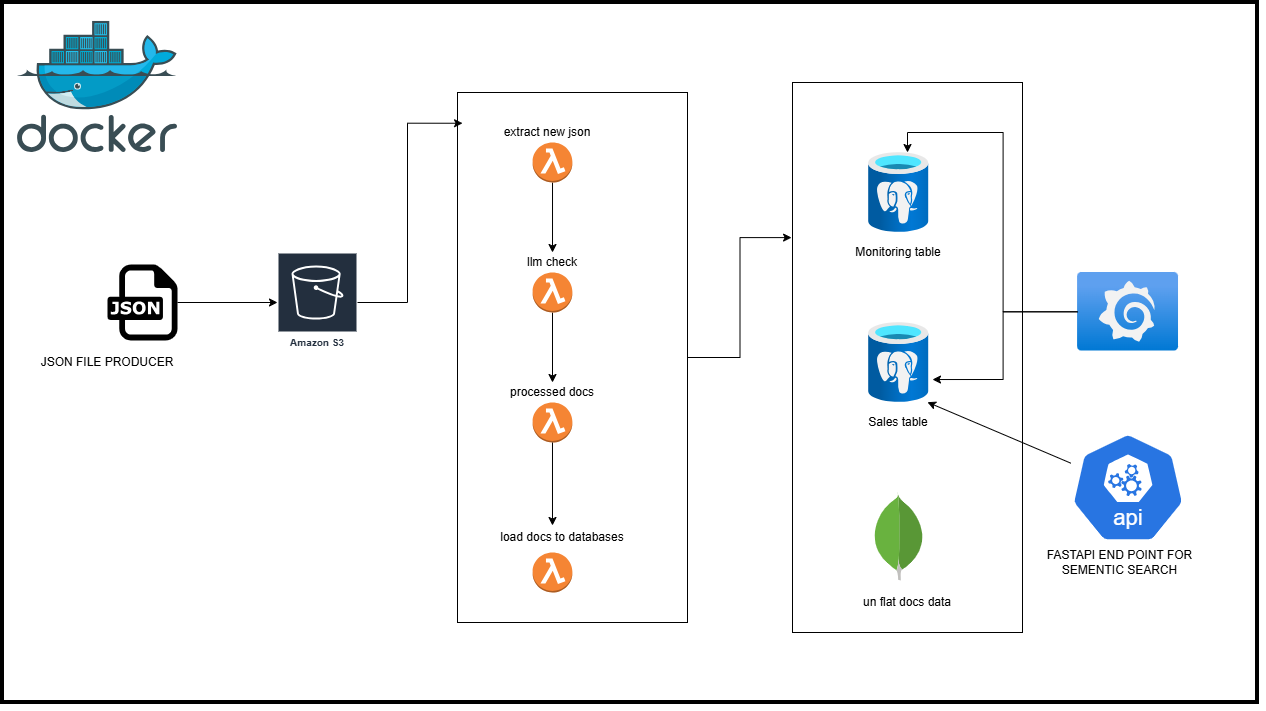

The diagram above was exported from draw.io. Its source (the exported page's mxGraphModel, read from the mxfile embedded in the PNG):
<mxGraphModel dx="2276" dy="777" grid="1" gridSize="10" guides="1" tooltips="1" connect="1" arrows="1" fold="1" page="1" pageScale="1" pageWidth="850" pageHeight="1100" math="0" shadow="0">
  <root>
    <mxCell id="0" />
    <mxCell id="1" parent="0" />
    <mxCell id="5An1ta9CMVIlM8RFxhE1-17" edge="1" parent="1" source="5An1ta9CMVIlM8RFxhE1-2" style="edgeStyle=orthogonalEdgeStyle;rounded=0;orthogonalLoop=1;jettySize=auto;html=1;" target="5An1ta9CMVIlM8RFxhE1-7">
      <mxGeometry relative="1" as="geometry" />
    </mxCell>
    <mxCell id="5An1ta9CMVIlM8RFxhE1-2" parent="1" style="dashed=0;outlineConnect=0;html=1;align=center;labelPosition=center;verticalLabelPosition=bottom;verticalAlign=top;shape=mxgraph.weblogos.json" value="" vertex="1">
      <mxGeometry height="75.8" width="70" x="-180" y="312.1" as="geometry" />
    </mxCell>
    <mxCell id="5An1ta9CMVIlM8RFxhE1-4" parent="1" style="text;html=1;whiteSpace=wrap;strokeColor=none;fillColor=none;align=center;verticalAlign=middle;rounded=0;" value="JSON FILE PRODUCER" vertex="1">
      <mxGeometry height="40" width="140" x="-250" y="390" as="geometry" />
    </mxCell>
    <mxCell id="5An1ta9CMVIlM8RFxhE1-7" parent="1" style="sketch=0;outlineConnect=0;fontColor=#232F3E;gradientColor=none;strokeColor=#ffffff;fillColor=#232F3E;dashed=0;verticalLabelPosition=middle;verticalAlign=bottom;align=center;html=1;whiteSpace=wrap;fontSize=10;fontStyle=1;spacing=3;shape=mxgraph.aws4.productIcon;prIcon=mxgraph.aws4.s3;" value="Amazon S3" vertex="1">
      <mxGeometry height="100" width="80" x="-10" y="300" as="geometry" />
    </mxCell>
    <mxCell id="5An1ta9CMVIlM8RFxhE1-13" parent="1" style="image;aspect=fixed;html=1;points=[];align=center;fontSize=12;image=img/lib/azure2/databases/Azure_Database_PostgreSQL_Server.svg;" value="" vertex="1">
      <mxGeometry height="80" width="60" x="581.2" y="200" as="geometry" />
    </mxCell>
    <mxCell id="5An1ta9CMVIlM8RFxhE1-14" parent="1" style="image;aspect=fixed;html=1;points=[];align=center;fontSize=12;image=img/lib/azure2/databases/Azure_Database_PostgreSQL_Server.svg;" value="" vertex="1">
      <mxGeometry height="80" width="60" x="581.2" y="370" as="geometry" />
    </mxCell>
    <mxCell id="5An1ta9CMVIlM8RFxhE1-15" parent="1" style="dashed=0;outlineConnect=0;html=1;align=center;labelPosition=center;verticalLabelPosition=bottom;verticalAlign=top;shape=mxgraph.weblogos.mongodb" value="" vertex="1">
      <mxGeometry height="86.2" width="51.2" x="585.6" y="541.9" as="geometry" />
    </mxCell>
    <mxCell id="5An1ta9CMVIlM8RFxhE1-16" parent="1" style="image;aspect=fixed;html=1;points=[];align=center;fontSize=12;image=img/lib/azure2/other/Grafana.svg;" value="" vertex="1">
      <mxGeometry height="78.5" width="101.1" x="790" y="320" as="geometry" />
    </mxCell>
    <mxCell id="5An1ta9CMVIlM8RFxhE1-24" parent="1" style="whiteSpace=wrap;html=1;fillColor=none;" value="" vertex="1">
      <mxGeometry height="530" width="230" x="170" y="140" as="geometry" />
    </mxCell>
    <mxCell id="5An1ta9CMVIlM8RFxhE1-25" edge="1" parent="1" source="5An1ta9CMVIlM8RFxhE1-7" style="edgeStyle=orthogonalEdgeStyle;rounded=0;orthogonalLoop=1;jettySize=auto;html=1;entryX=0.022;entryY=0.058;entryDx=0;entryDy=0;entryPerimeter=0;" target="5An1ta9CMVIlM8RFxhE1-24">
      <mxGeometry relative="1" as="geometry" />
    </mxCell>
    <mxCell id="5An1ta9CMVIlM8RFxhE1-26" parent="1" style="text;html=1;whiteSpace=wrap;strokeColor=none;fillColor=none;align=center;verticalAlign=middle;rounded=0;" value="extract new json" vertex="1">
      <mxGeometry height="20" width="90" x="215.13" y="170" as="geometry" />
    </mxCell>
    <mxCell id="5An1ta9CMVIlM8RFxhE1-29" parent="1" style="text;html=1;whiteSpace=wrap;strokeColor=none;fillColor=none;align=center;verticalAlign=middle;rounded=0;" value="llm check" vertex="1">
      <mxGeometry height="20" width="90" x="220" y="300" as="geometry" />
    </mxCell>
    <mxCell id="5An1ta9CMVIlM8RFxhE1-30" parent="1" style="text;html=1;whiteSpace=wrap;strokeColor=none;fillColor=none;align=center;verticalAlign=middle;rounded=0;" value="processed docs" vertex="1">
      <mxGeometry height="20" width="90" x="220" y="430" as="geometry" />
    </mxCell>
    <mxCell id="5An1ta9CMVIlM8RFxhE1-31" parent="1" style="text;html=1;whiteSpace=wrap;strokeColor=none;fillColor=none;align=center;verticalAlign=middle;rounded=0;" value="load docs to databases" vertex="1">
      <mxGeometry height="30" width="130" x="210" y="570" as="geometry" />
    </mxCell>
    <mxCell id="5An1ta9CMVIlM8RFxhE1-39" edge="1" parent="1" source="5An1ta9CMVIlM8RFxhE1-33" style="edgeStyle=orthogonalEdgeStyle;rounded=0;orthogonalLoop=1;jettySize=auto;html=1;" target="5An1ta9CMVIlM8RFxhE1-29">
      <mxGeometry relative="1" as="geometry" />
    </mxCell>
    <mxCell id="5An1ta9CMVIlM8RFxhE1-33" parent="1" style="outlineConnect=0;dashed=0;verticalLabelPosition=bottom;verticalAlign=top;align=center;html=1;shape=mxgraph.aws3.lambda_function;fillColor=#F58534;gradientColor=none;" value="" vertex="1">
      <mxGeometry height="40" width="39.75" x="245.13" y="190" as="geometry" />
    </mxCell>
    <mxCell id="5An1ta9CMVIlM8RFxhE1-40" edge="1" parent="1" source="5An1ta9CMVIlM8RFxhE1-34" style="edgeStyle=orthogonalEdgeStyle;rounded=0;orthogonalLoop=1;jettySize=auto;html=1;entryX=0.5;entryY=0;entryDx=0;entryDy=0;" target="5An1ta9CMVIlM8RFxhE1-30">
      <mxGeometry relative="1" as="geometry" />
    </mxCell>
    <mxCell id="5An1ta9CMVIlM8RFxhE1-34" parent="1" style="outlineConnect=0;dashed=0;verticalLabelPosition=bottom;verticalAlign=top;align=center;html=1;shape=mxgraph.aws3.lambda_function;fillColor=#F58534;gradientColor=none;" value="" vertex="1">
      <mxGeometry height="40" width="39.75" x="245.13" y="320" as="geometry" />
    </mxCell>
    <mxCell id="5An1ta9CMVIlM8RFxhE1-35" parent="1" style="outlineConnect=0;dashed=0;verticalLabelPosition=bottom;verticalAlign=top;align=center;html=1;shape=mxgraph.aws3.lambda_function;fillColor=#F58534;gradientColor=none;" value="" vertex="1">
      <mxGeometry height="40" width="39.75" x="245.13" y="450" as="geometry" />
    </mxCell>
    <mxCell id="5An1ta9CMVIlM8RFxhE1-37" parent="1" style="outlineConnect=0;dashed=0;verticalLabelPosition=bottom;verticalAlign=top;align=center;html=1;shape=mxgraph.aws3.lambda_function;fillColor=#F58534;gradientColor=none;" value="" vertex="1">
      <mxGeometry height="40" width="39.75" x="245.13" y="600" as="geometry" />
    </mxCell>
    <mxCell id="5An1ta9CMVIlM8RFxhE1-41" edge="1" parent="1" source="5An1ta9CMVIlM8RFxhE1-35" style="edgeStyle=orthogonalEdgeStyle;rounded=0;orthogonalLoop=1;jettySize=auto;html=1;entryX=0.423;entryY=0.1;entryDx=0;entryDy=0;entryPerimeter=0;" target="5An1ta9CMVIlM8RFxhE1-31">
      <mxGeometry relative="1" as="geometry" />
    </mxCell>
    <mxCell id="5An1ta9CMVIlM8RFxhE1-47" parent="1" style="whiteSpace=wrap;html=1;fillColor=none;" value="" vertex="1">
      <mxGeometry height="550" width="230" x="505" y="130" as="geometry" />
    </mxCell>
    <mxCell id="5An1ta9CMVIlM8RFxhE1-51" edge="1" parent="1" source="5An1ta9CMVIlM8RFxhE1-16" style="edgeStyle=orthogonalEdgeStyle;rounded=0;orthogonalLoop=1;jettySize=auto;html=1;entryX=0.647;entryY=0;entryDx=0;entryDy=0;entryPerimeter=0;" target="5An1ta9CMVIlM8RFxhE1-13">
      <mxGeometry relative="1" as="geometry" />
    </mxCell>
    <mxCell id="5An1ta9CMVIlM8RFxhE1-52" edge="1" parent="1" source="5An1ta9CMVIlM8RFxhE1-16" style="edgeStyle=orthogonalEdgeStyle;rounded=0;orthogonalLoop=1;jettySize=auto;html=1;entryX=1.063;entryY=0.713;entryDx=0;entryDy=0;entryPerimeter=0;" target="5An1ta9CMVIlM8RFxhE1-14">
      <mxGeometry relative="1" as="geometry" />
    </mxCell>
    <mxCell id="5An1ta9CMVIlM8RFxhE1-53" parent="1" style="text;html=1;whiteSpace=wrap;strokeColor=none;fillColor=none;align=center;verticalAlign=middle;rounded=0;" value="Monitoring table" vertex="1">
      <mxGeometry height="20" width="90" x="566.2" y="290" as="geometry" />
    </mxCell>
    <mxCell id="5An1ta9CMVIlM8RFxhE1-55" parent="1" style="text;html=1;whiteSpace=wrap;strokeColor=none;fillColor=none;align=center;verticalAlign=middle;rounded=0;" value="Sales table" vertex="1">
      <mxGeometry height="20" width="90" x="566.2" y="460" as="geometry" />
    </mxCell>
    <mxCell id="5An1ta9CMVIlM8RFxhE1-56" parent="1" style="text;html=1;whiteSpace=wrap;strokeColor=none;fillColor=none;align=center;verticalAlign=middle;rounded=0;" value="un flat docs data" vertex="1">
      <mxGeometry height="20" width="100" x="570" y="640" as="geometry" />
    </mxCell>
    <mxCell id="5An1ta9CMVIlM8RFxhE1-57" edge="1" parent="1" source="5An1ta9CMVIlM8RFxhE1-24" style="edgeStyle=orthogonalEdgeStyle;rounded=0;orthogonalLoop=1;jettySize=auto;html=1;entryX=-0.004;entryY=0.282;entryDx=0;entryDy=0;entryPerimeter=0;" target="5An1ta9CMVIlM8RFxhE1-47">
      <mxGeometry relative="1" as="geometry" />
    </mxCell>
    <mxCell id="5An1ta9CMVIlM8RFxhE1-58" parent="1" style="rounded=0;whiteSpace=wrap;html=1;fillColor=none;strokeWidth=4;" value="" vertex="1">
      <mxGeometry height="700" width="1255" x="-285" y="50" as="geometry" />
    </mxCell>
    <mxCell id="5An1ta9CMVIlM8RFxhE1-59" parent="1" style="image;sketch=0;aspect=fixed;html=1;points=[];align=center;fontSize=12;image=img/lib/mscae/Docker.svg;" value="" vertex="1">
      <mxGeometry height="131.2" width="160" x="-270" y="68.8" as="geometry" />
    </mxCell>
    <mxCell id="5An1ta9CMVIlM8RFxhE1-60" parent="1" style="aspect=fixed;sketch=0;html=1;dashed=0;whitespace=wrap;verticalLabelPosition=bottom;verticalAlign=top;fillColor=#2875E2;strokeColor=#ffffff;points=[[0.005,0.63,0],[0.1,0.2,0],[0.9,0.2,0],[0.5,0,0],[0.995,0.63,0],[0.72,0.99,0],[0.5,1,0],[0.28,0.99,0]];shape=mxgraph.kubernetes.icon2;kubernetesLabel=1;prIcon=api" value="" vertex="1">
      <mxGeometry height="110" width="114.58" x="783.26" y="480" as="geometry" />
    </mxCell>
    <mxCell id="5An1ta9CMVIlM8RFxhE1-64" edge="1" parent="1" source="5An1ta9CMVIlM8RFxhE1-58" style="edgeStyle=none;rounded=0;orthogonalLoop=1;jettySize=auto;html=1;exitX=1;exitY=1;exitDx=0;exitDy=0;" target="5An1ta9CMVIlM8RFxhE1-58">
      <mxGeometry relative="1" as="geometry" />
    </mxCell>
    <mxCell id="5An1ta9CMVIlM8RFxhE1-65" edge="1" parent="1" source="5An1ta9CMVIlM8RFxhE1-60" style="edgeStyle=none;rounded=0;orthogonalLoop=1;jettySize=auto;html=1;entryX=0.737;entryY=0.571;entryDx=0;entryDy=0;entryPerimeter=0;" target="5An1ta9CMVIlM8RFxhE1-58">
      <mxGeometry relative="1" as="geometry" />
    </mxCell>
    <mxCell id="5An1ta9CMVIlM8RFxhE1-66" parent="1" style="text;html=1;whiteSpace=wrap;strokeColor=none;fillColor=none;align=center;verticalAlign=middle;rounded=0;" value="FASTAPI END POINT FOR SEMENTIC SEARCH" vertex="1">
      <mxGeometry height="120" width="195" x="735" y="550" as="geometry" />
    </mxCell>
  </root>
</mxGraphModel>